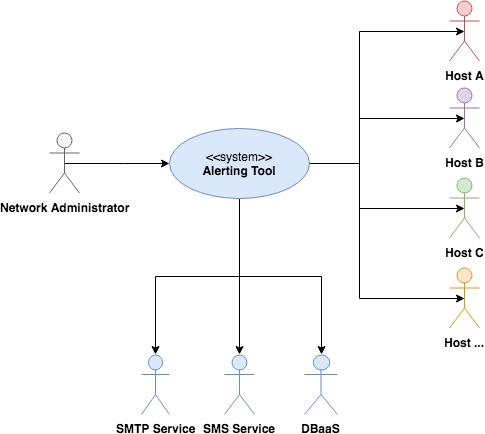

The diagram above was exported from draw.io. Its source (the exported page's mxGraphModel, read from the mxfile embedded in the PNG):
<mxGraphModel dx="1430" dy="711" grid="1" gridSize="10" guides="1" tooltips="1" connect="1" arrows="1" fold="1" page="1" pageScale="1" pageWidth="850" pageHeight="1100" background="#ffffff" math="0" shadow="0">
  <root>
    <mxCell id="0" />
    <mxCell id="1" parent="0" />
    <mxCell id="99" style="edgeStyle=orthogonalEdgeStyle;rounded=0;html=1;exitX=0.5;exitY=0.5;exitPerimeter=0;jettySize=auto;orthogonalLoop=1;" edge="1" source="100" target="106" parent="1">
      <mxGeometry relative="1" as="geometry" />
    </mxCell>
    <mxCell id="100" value="&lt;b&gt;Network Administrator&lt;/b&gt;&lt;br&gt;" style="shape=umlActor;verticalLabelPosition=bottom;labelBackgroundColor=#ffffff;verticalAlign=top;html=1;fillColor=#f5f5f5;strokeColor=#666666;" vertex="1" parent="1">
      <mxGeometry x="180" y="328.5" width="30" height="60" as="geometry" />
    </mxCell>
    <mxCell id="101" value="&lt;b&gt;Host A&lt;/b&gt;" style="shape=umlActor;verticalLabelPosition=bottom;labelBackgroundColor=#ffffff;verticalAlign=top;html=1;fillColor=#f8cecc;strokeColor=#b85450;" vertex="1" parent="1">
      <mxGeometry x="580" y="196.5" width="30" height="60" as="geometry" />
    </mxCell>
    <mxCell id="102" style="edgeStyle=orthogonalEdgeStyle;rounded=0;html=1;exitX=1;exitY=0.5;entryX=0.5;entryY=0.5;entryPerimeter=0;jettySize=auto;orthogonalLoop=1;" edge="1" source="106" target="101" parent="1">
      <mxGeometry relative="1" as="geometry">
        <Array as="points">
          <mxPoint x="490" y="226.5" />
        </Array>
      </mxGeometry>
    </mxCell>
    <mxCell id="103" style="edgeStyle=orthogonalEdgeStyle;rounded=0;html=1;exitX=1;exitY=0.5;entryX=0.5;entryY=0.5;entryPerimeter=0;jettySize=auto;orthogonalLoop=1;" edge="1" source="106" target="109" parent="1">
      <mxGeometry relative="1" as="geometry">
        <Array as="points">
          <mxPoint x="490" y="358.5" />
          <mxPoint x="490" y="313.5" />
        </Array>
      </mxGeometry>
    </mxCell>
    <mxCell id="104" style="edgeStyle=orthogonalEdgeStyle;rounded=0;html=1;exitX=1;exitY=0.5;entryX=0.5;entryY=0.5;entryPerimeter=0;jettySize=auto;orthogonalLoop=1;" edge="1" source="106" target="108" parent="1">
      <mxGeometry relative="1" as="geometry">
        <Array as="points">
          <mxPoint x="490" y="358.5" />
          <mxPoint x="490" y="403.5" />
        </Array>
      </mxGeometry>
    </mxCell>
    <mxCell id="105" style="edgeStyle=orthogonalEdgeStyle;rounded=0;html=1;exitX=1;exitY=0.5;entryX=0.5;entryY=0.5;entryPerimeter=0;jettySize=auto;orthogonalLoop=1;" edge="1" source="106" target="107" parent="1">
      <mxGeometry relative="1" as="geometry">
        <Array as="points">
          <mxPoint x="490" y="493.5" />
        </Array>
      </mxGeometry>
    </mxCell>
    <mxCell id="115" style="edgeStyle=orthogonalEdgeStyle;rounded=0;html=1;exitX=0.5;exitY=1;entryX=0.5;entryY=0;entryPerimeter=0;jettySize=auto;orthogonalLoop=1;" edge="1" parent="1" source="106" target="112">
      <mxGeometry relative="1" as="geometry" />
    </mxCell>
    <mxCell id="116" style="edgeStyle=orthogonalEdgeStyle;rounded=0;html=1;exitX=0.5;exitY=1;entryX=0.5;entryY=0;entryPerimeter=0;jettySize=auto;orthogonalLoop=1;" edge="1" parent="1" source="106" target="113">
      <mxGeometry relative="1" as="geometry">
        <Array as="points">
          <mxPoint x="370" y="550" />
        </Array>
      </mxGeometry>
    </mxCell>
    <mxCell id="117" style="edgeStyle=orthogonalEdgeStyle;rounded=0;html=1;exitX=0.5;exitY=1;entryX=0.5;entryY=0;entryPerimeter=0;jettySize=auto;orthogonalLoop=1;" edge="1" parent="1" source="106" target="114">
      <mxGeometry relative="1" as="geometry" />
    </mxCell>
    <mxCell id="106" value="&amp;lt;&amp;lt;system&amp;gt;&amp;gt;&lt;br&gt;&lt;b&gt;Alerting Tool&lt;/b&gt;&lt;br&gt;" style="ellipse;whiteSpace=wrap;html=1;fillColor=#dae8fc;strokeColor=#6c8ebf;" vertex="1" parent="1">
      <mxGeometry x="300" y="323.5" width="140" height="70" as="geometry" />
    </mxCell>
    <mxCell id="107" value="&lt;b&gt;Host ...&lt;/b&gt;" style="shape=umlActor;verticalLabelPosition=bottom;labelBackgroundColor=#ffffff;verticalAlign=top;html=1;fillColor=#ffe6cc;strokeColor=#d79b00;" vertex="1" parent="1">
      <mxGeometry x="580" y="463.5" width="30" height="60" as="geometry" />
    </mxCell>
    <mxCell id="108" value="&lt;b&gt;Host C&lt;/b&gt;" style="shape=umlActor;verticalLabelPosition=bottom;labelBackgroundColor=#ffffff;verticalAlign=top;html=1;fillColor=#d5e8d4;strokeColor=#82b366;" vertex="1" parent="1">
      <mxGeometry x="580" y="373.5" width="30" height="60" as="geometry" />
    </mxCell>
    <mxCell id="109" value="&lt;b&gt;Host B&lt;/b&gt;" style="shape=umlActor;verticalLabelPosition=bottom;labelBackgroundColor=#ffffff;verticalAlign=top;html=1;fillColor=#e1d5e7;strokeColor=#9673a6;" vertex="1" parent="1">
      <mxGeometry x="580" y="283.5" width="30" height="60" as="geometry" />
    </mxCell>
    <mxCell id="112" value="&lt;b&gt;SMTP Service&lt;/b&gt;&lt;br&gt;" style="shape=umlActor;verticalLabelPosition=bottom;labelBackgroundColor=#ffffff;verticalAlign=top;html=1;fillColor=#dae8fc;strokeColor=#6c8ebf;" vertex="1" parent="1">
      <mxGeometry x="272" y="550" width="28" height="60" as="geometry" />
    </mxCell>
    <mxCell id="113" value="&lt;b&gt;SMS Service&lt;/b&gt;&lt;br&gt;" style="shape=umlActor;verticalLabelPosition=bottom;labelBackgroundColor=#ffffff;verticalAlign=top;html=1;fillColor=#dae8fc;strokeColor=#6c8ebf;" vertex="1" parent="1">
      <mxGeometry x="355" y="550" width="30" height="60" as="geometry" />
    </mxCell>
    <mxCell id="114" value="&lt;b&gt;DBaaS&lt;/b&gt;&lt;br&gt;" style="shape=umlActor;verticalLabelPosition=bottom;labelBackgroundColor=#ffffff;verticalAlign=top;html=1;fillColor=#dae8fc;strokeColor=#6c8ebf;" vertex="1" parent="1">
      <mxGeometry x="435" y="550" width="33" height="60" as="geometry" />
    </mxCell>
  </root>
</mxGraphModel>